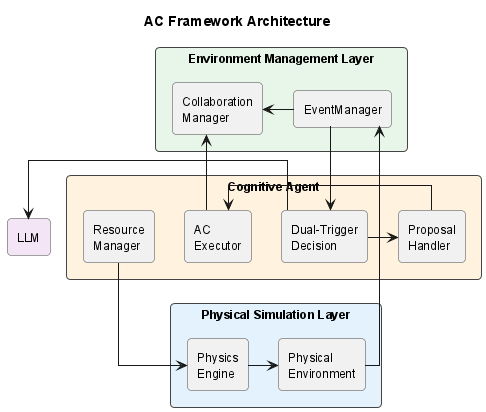

The diagram above was rendered by PlantUML. Its source (embedded in the PNG):
@startuml fig-architecture
skinparam backgroundColor white
skinparam shadowing false
skinparam defaultFontName Helvetica
skinparam defaultFontSize 12
skinparam linetype ortho
skinparam nodesep 30
skinparam ranksep 40

skinparam rectangle {
    RoundCorner 8
    BorderColor #444444
}

title AC Framework Architecture

' --- Layer 3: Environment Management ---
rectangle "**Environment Management Layer**" as ENV #E8F5E9 {
    rectangle "EventManager" as EM
    rectangle "Collaboration\nManager" as CM
}

' --- Layer 2: Cognitive Agent ---
rectangle "**Cognitive Agent**" as AGENT #FFF3E0 {
    rectangle "Resource\nManager" as RM
    rectangle "Dual-Trigger\nDecision" as DE
    rectangle "Proposal\nHandler" as PH
    rectangle "AC\nExecutor" as TE
}

' --- Layer 1: Physical Simulation ---
rectangle "**Physical Simulation Layer**" as PHYS #E3F2FD {
    rectangle "Physical\nEnvironment" as PE
    rectangle "Physics\nEngine" as PL
}

' --- External: LLM ---
rectangle "LLM" as LLM #F3E5F5

' --- Connections ---
EM -right-> CM
EM -down-> DE
DE -right-> PH
DE -left-> LLM
PH -right-> TE
TE -up-> CM

RM -down-> PL
PL -right-> PE
PE -up-> EM

@enduml